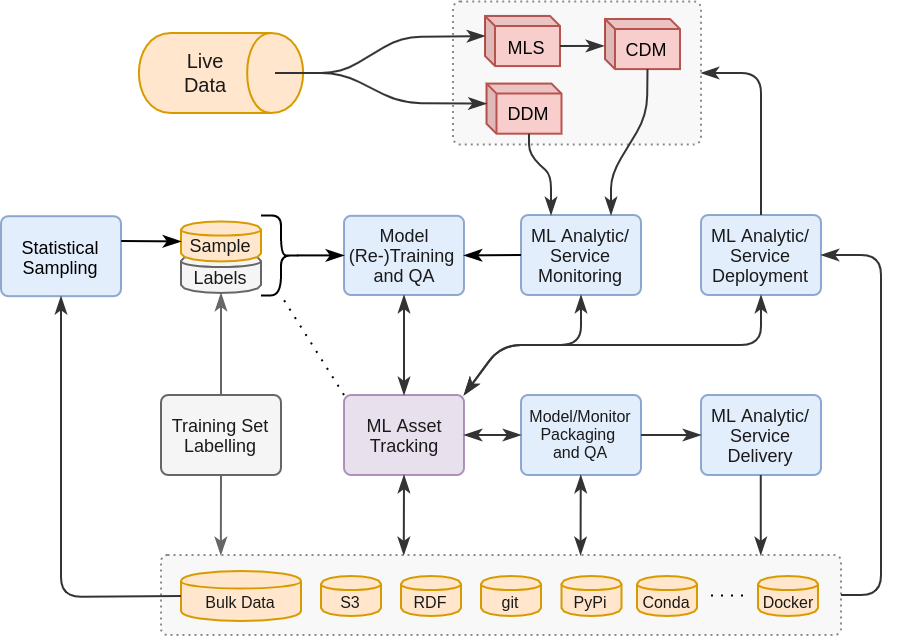

The diagram above was exported from draw.io. Its source (the exported page's mxGraphModel, read from the mxfile embedded in the PNG):
<mxGraphModel dx="630" dy="1708" grid="1" gridSize="10" guides="1" tooltips="1" connect="1" arrows="1" fold="1" page="1" pageScale="1" pageWidth="1654" pageHeight="1169" math="0" shadow="0">
  <root>
    <mxCell id="0" />
    <mxCell id="1" parent="0" />
    <mxCell id="2" value="" style="group;fillColor=none;fontSize=11;fontColor=#1A1A1A;" vertex="1" connectable="0" parent="1">
      <mxGeometry x="140" y="-810" width="340" height="40" as="geometry" />
    </mxCell>
    <mxCell id="3" value="" style="rounded=1;whiteSpace=wrap;html=1;fontSize=8;arcSize=8;dashed=1;dashPattern=1 2;fontColor=#333333;fillColor=#f5f5f5;strokeColor=#666666;opacity=75;" vertex="1" parent="2">
      <mxGeometry width="340" height="40" as="geometry" />
    </mxCell>
    <mxCell id="4" value="Bulk Data" style="shape=cylinder;whiteSpace=wrap;html=1;boundedLbl=1;backgroundOutline=1;fontSize=8;fillColor=#ffe6cc;strokeColor=#d79b00;fontColor=#1A1A1A;" vertex="1" parent="2">
      <mxGeometry x="10" y="8" width="60" height="25" as="geometry" />
    </mxCell>
    <mxCell id="5" value="S3" style="shape=cylinder;whiteSpace=wrap;html=1;boundedLbl=1;backgroundOutline=1;fontSize=8;fillColor=#ffe6cc;strokeColor=#d79b00;fontColor=#1A1A1A;" vertex="1" parent="2">
      <mxGeometry x="80" y="10.5" width="30" height="20" as="geometry" />
    </mxCell>
    <mxCell id="6" value="PyPi" style="shape=cylinder;whiteSpace=wrap;html=1;boundedLbl=1;backgroundOutline=1;fontSize=8;fillColor=#ffe6cc;strokeColor=#d79b00;fontColor=#1A1A1A;" vertex="1" parent="2">
      <mxGeometry x="200.25" y="10.5" width="30" height="20" as="geometry" />
    </mxCell>
    <mxCell id="7" value="RDF" style="shape=cylinder;whiteSpace=wrap;html=1;boundedLbl=1;backgroundOutline=1;fontSize=8;fillColor=#ffe6cc;strokeColor=#d79b00;fontColor=#1A1A1A;" vertex="1" parent="2">
      <mxGeometry x="120" y="10.5" width="30" height="20" as="geometry" />
    </mxCell>
    <mxCell id="8" value="git" style="shape=cylinder;whiteSpace=wrap;html=1;boundedLbl=1;backgroundOutline=1;fontSize=8;fillColor=#ffe6cc;strokeColor=#d79b00;fontColor=#1A1A1A;" vertex="1" parent="2">
      <mxGeometry x="160" y="10.5" width="30" height="20" as="geometry" />
    </mxCell>
    <mxCell id="9" value="Conda" style="shape=cylinder;whiteSpace=wrap;html=1;boundedLbl=1;backgroundOutline=1;fontSize=8;fillColor=#ffe6cc;strokeColor=#d79b00;fontColor=#1A1A1A;" vertex="1" parent="2">
      <mxGeometry x="238" y="10.5" width="30" height="20" as="geometry" />
    </mxCell>
    <mxCell id="10" value="Docker" style="shape=cylinder;whiteSpace=wrap;html=1;boundedLbl=1;backgroundOutline=1;fontSize=8;fillColor=#ffe6cc;strokeColor=#d79b00;fontColor=#1A1A1A;" vertex="1" parent="2">
      <mxGeometry x="298.5" y="10.5" width="30" height="20" as="geometry" />
    </mxCell>
    <mxCell id="11" value="" style="endArrow=none;dashed=1;html=1;fontSize=8;dashPattern=1 4;fontColor=#1A1A1A;" edge="1" parent="2">
      <mxGeometry width="50" height="50" relative="1" as="geometry">
        <mxPoint x="275" y="20.25999999999999" as="sourcePoint" />
        <mxPoint x="295" y="20.25999999999999" as="targetPoint" />
      </mxGeometry>
    </mxCell>
    <mxCell id="12" value="" style="rounded=1;whiteSpace=wrap;html=1;fontSize=9;arcSize=5;dashed=1;dashPattern=1 2;fontColor=#333333;fillColor=#f5f5f5;strokeColor=#666666;opacity=75;" vertex="1" parent="1">
      <mxGeometry x="286" y="-1086.78" width="124" height="71.54" as="geometry" />
    </mxCell>
    <mxCell id="13" value="CDM" style="shape=cube;whiteSpace=wrap;html=1;boundedLbl=1;backgroundOutline=1;darkOpacity=0.05;darkOpacity2=0.1;fontSize=9;size=5;fillColor=#f8cecc;strokeColor=#b85450;" vertex="1" parent="1">
      <mxGeometry x="362" y="-1078.01" width="37.5" height="25.06" as="geometry" />
    </mxCell>
    <mxCell id="14" value="Labels" style="shape=cylinder;whiteSpace=wrap;html=1;boundedLbl=1;backgroundOutline=1;fontSize=9;spacingBottom=3;fillColor=#f5f5f5;strokeColor=#666666;fontColor=#1A1A1A;" vertex="1" parent="1">
      <mxGeometry x="150" y="-961.03" width="40" height="20" as="geometry" />
    </mxCell>
    <mxCell id="15" value="Sample" style="shape=cylinder;whiteSpace=wrap;html=1;boundedLbl=1;backgroundOutline=1;fontSize=9;spacingBottom=3;fillColor=#ffe6cc;strokeColor=#d79b00;fontColor=#1A1A1A;" vertex="1" parent="1">
      <mxGeometry x="150" y="-976.78" width="40" height="20" as="geometry" />
    </mxCell>
    <mxCell id="16" value="MLS" style="shape=cube;whiteSpace=wrap;html=1;boundedLbl=1;backgroundOutline=1;darkOpacity=0.05;darkOpacity2=0.1;fontSize=9;size=5;fillColor=#f8cecc;strokeColor=#b85450;" vertex="1" parent="1">
      <mxGeometry x="302" y="-1079.53" width="37.5" height="25.06" as="geometry" />
    </mxCell>
    <mxCell id="17" value="&lt;div style=&quot;font-size: 9px&quot;&gt;Statistical&lt;/div&gt;&lt;div style=&quot;font-size: 9px&quot;&gt;Sampling&lt;br style=&quot;font-size: 9px&quot;&gt;&lt;/div&gt;" style="rounded=1;whiteSpace=wrap;html=1;fontSize=9;arcSize=9;fillColor=#dae8fc;strokeColor=#6c8ebf;opacity=75;" vertex="1" parent="1">
      <mxGeometry x="60" y="-979.4" width="60" height="40" as="geometry" />
    </mxCell>
    <mxCell id="18" value="&lt;div style=&quot;font-size: 9px;&quot;&gt;Training Set&lt;br style=&quot;font-size: 9px;&quot;&gt;&lt;/div&gt;&lt;div style=&quot;font-size: 9px;&quot;&gt;Labelling&lt;br style=&quot;font-size: 9px;&quot;&gt;&lt;/div&gt;" style="rounded=1;whiteSpace=wrap;html=1;fontSize=9;arcSize=9;fillColor=#f5f5f5;strokeColor=#666666;fontColor=#1A1A1A;" vertex="1" parent="1">
      <mxGeometry x="140" y="-890" width="60" height="40" as="geometry" />
    </mxCell>
    <mxCell id="19" value="&lt;div style=&quot;font-size: 9px&quot;&gt;Model (Re-)Training&amp;nbsp;&lt;/div&gt;&lt;div style=&quot;font-size: 9px&quot;&gt;and&amp;nbsp;&lt;span&gt;QA&lt;/span&gt;&lt;/div&gt;" style="rounded=1;whiteSpace=wrap;html=1;fontSize=9;arcSize=9;fillColor=#dae8fc;strokeColor=#6c8ebf;fontColor=#1A1A1A;opacity=75;" vertex="1" parent="1">
      <mxGeometry x="231.5" y="-979.59" width="60" height="39.59" as="geometry" />
    </mxCell>
    <mxCell id="20" value="" style="endArrow=classicThin;html=1;fontSize=9;entryX=0;entryY=0.5;entryDx=0;entryDy=0;exitX=1.002;exitY=0.31;exitDx=0;exitDy=0;exitPerimeter=0;fontColor=#1A1A1A;endFill=1;" edge="1" source="17" target="15" parent="1">
      <mxGeometry width="50" height="50" relative="1" as="geometry">
        <mxPoint x="100" y="-972.12" as="sourcePoint" />
        <mxPoint x="410" y="-920.12" as="targetPoint" />
      </mxGeometry>
    </mxCell>
    <mxCell id="21" value="" style="endArrow=classicThin;html=1;fontSize=9;exitX=0.5;exitY=0;exitDx=0;exitDy=0;entryX=0.5;entryY=1;entryDx=0;entryDy=0;fillColor=#f5f5f5;strokeColor=#666666;fontColor=#1A1A1A;endFill=1;" edge="1" source="18" target="14" parent="1">
      <mxGeometry width="50" height="50" relative="1" as="geometry">
        <mxPoint x="360" y="-850.53" as="sourcePoint" />
        <mxPoint x="410" y="-900.53" as="targetPoint" />
      </mxGeometry>
    </mxCell>
    <mxCell id="22" value="" style="shape=curlyBracket;whiteSpace=wrap;html=1;rounded=1;fontSize=9;rotation=-180;fontColor=#1A1A1A;" vertex="1" parent="1">
      <mxGeometry x="190" y="-979.8" width="20" height="40" as="geometry" />
    </mxCell>
    <mxCell id="23" value="" style="endArrow=classicThin;html=1;fontSize=9;exitX=0.1;exitY=0.5;exitDx=0;exitDy=0;exitPerimeter=0;entryX=0;entryY=0.5;entryDx=0;entryDy=0;fontColor=#1A1A1A;endFill=1;" edge="1" source="22" target="19" parent="1">
      <mxGeometry width="50" height="50" relative="1" as="geometry">
        <mxPoint x="360" y="-870.12" as="sourcePoint" />
        <mxPoint x="410" y="-920.12" as="targetPoint" />
      </mxGeometry>
    </mxCell>
    <mxCell id="24" value="DDM" style="shape=cube;whiteSpace=wrap;html=1;boundedLbl=1;backgroundOutline=1;darkOpacity=0.05;darkOpacity2=0.1;fontSize=9;size=5;fillColor=#f8cecc;strokeColor=#b85450;" vertex="1" parent="1">
      <mxGeometry x="302.75" y="-1045.71" width="37.5" height="25.06" as="geometry" />
    </mxCell>
    <mxCell id="25" value="" style="group;fontSize=11;fontColor=#1A1A1A;" vertex="1" connectable="0" parent="1">
      <mxGeometry x="130" y="-1071.54" width="80" height="41.07" as="geometry" />
    </mxCell>
    <mxCell id="26" value="" style="shape=cylinder;whiteSpace=wrap;html=1;boundedLbl=1;backgroundOutline=1;rotation=90;fillColor=#ffe6cc;strokeColor=#d79b00;" vertex="1" parent="25">
      <mxGeometry x="20" y="-20.535" width="40" height="82.14" as="geometry" />
    </mxCell>
    <mxCell id="27" value="Live&lt;br style=&quot;font-size: 10px;&quot;&gt;Data" style="text;html=1;strokeColor=none;fillColor=none;align=center;verticalAlign=middle;whiteSpace=wrap;rounded=0;fontSize=10;fontColor=#1A1A1A;" vertex="1" parent="25">
      <mxGeometry x="-2" y="10.27" width="69" height="20.54" as="geometry" />
    </mxCell>
    <mxCell id="28" value="&lt;div style=&quot;font-size: 9px&quot;&gt;ML Asset Tracking&lt;/div&gt;" style="rounded=1;whiteSpace=wrap;html=1;fontSize=9;arcSize=9;fillColor=#e1d5e7;strokeColor=#9673a6;fontColor=#1A1A1A;opacity=75;" vertex="1" parent="1">
      <mxGeometry x="231.5" y="-890" width="60" height="40" as="geometry" />
    </mxCell>
    <mxCell id="29" value="" style="endArrow=classicThin;html=1;exitX=0.5;exitY=1;exitDx=0;exitDy=0;entryX=0.5;entryY=0;entryDx=0;entryDy=0;startArrow=classicThin;startFill=1;endFill=1;fontColor=#1A1A1A;strokeColor=#333333;" edge="1" source="19" target="28" parent="1">
      <mxGeometry width="50" height="50" relative="1" as="geometry">
        <mxPoint x="270" y="-910.53" as="sourcePoint" />
        <mxPoint x="320" y="-960.53" as="targetPoint" />
      </mxGeometry>
    </mxCell>
    <mxCell id="30" value="" style="endArrow=none;dashed=1;html=1;exitX=0;exitY=0;exitDx=0;exitDy=0;entryX=0.5;entryY=0;entryDx=0;entryDy=0;dashPattern=1 4;fontColor=#1A1A1A;" edge="1" source="28" target="22" parent="1">
      <mxGeometry width="50" height="50" relative="1" as="geometry">
        <mxPoint x="270" y="-910.53" as="sourcePoint" />
        <mxPoint x="320" y="-960.53" as="targetPoint" />
        <Array as="points" />
      </mxGeometry>
    </mxCell>
    <mxCell id="31" value="&lt;div style=&quot;font-size: 8px;&quot;&gt;Model/Monitor Packaging&amp;nbsp;&lt;/div&gt;&lt;div style=&quot;font-size: 8px;&quot;&gt;and&amp;nbsp;&lt;span style=&quot;font-size: 8px;&quot;&gt;QA&lt;/span&gt;&lt;/div&gt;" style="rounded=1;whiteSpace=wrap;html=1;fontSize=8;arcSize=9;fillColor=#dae8fc;strokeColor=#6c8ebf;fontColor=#1A1A1A;opacity=75;" vertex="1" parent="1">
      <mxGeometry x="320" y="-890" width="60" height="40" as="geometry" />
    </mxCell>
    <mxCell id="32" value="&lt;div style=&quot;font-size: 9px&quot;&gt;ML Analytic/&lt;/div&gt;&lt;div style=&quot;font-size: 9px&quot;&gt;Service Delivery&lt;/div&gt;" style="rounded=1;whiteSpace=wrap;html=1;fontSize=9;arcSize=9;fillColor=#dae8fc;strokeColor=#6c8ebf;fontColor=#1A1A1A;opacity=75;" vertex="1" parent="1">
      <mxGeometry x="410" y="-890" width="60" height="40" as="geometry" />
    </mxCell>
    <mxCell id="33" value="" style="endArrow=classicThin;html=1;fontSize=8;exitX=1;exitY=0.5;exitDx=0;exitDy=0;entryX=0;entryY=0.5;entryDx=0;entryDy=0;endFill=1;fontColor=#1A1A1A;strokeColor=#333333;startArrow=classicThin;startFill=1;" edge="1" source="28" target="31" parent="1">
      <mxGeometry width="50" height="50" relative="1" as="geometry">
        <mxPoint x="260" y="-950" as="sourcePoint" />
        <mxPoint x="310" y="-1000" as="targetPoint" />
      </mxGeometry>
    </mxCell>
    <mxCell id="34" value="" style="endArrow=classicThin;html=1;fontSize=8;exitX=1;exitY=0.5;exitDx=0;exitDy=0;entryX=0;entryY=0.5;entryDx=0;entryDy=0;endFill=1;fontColor=#1A1A1A;strokeColor=#333333;" edge="1" source="31" target="32" parent="1">
      <mxGeometry width="50" height="50" relative="1" as="geometry">
        <mxPoint x="402" y="-870.12" as="sourcePoint" />
        <mxPoint x="444" y="-870.12" as="targetPoint" />
      </mxGeometry>
    </mxCell>
    <mxCell id="35" value="" style="endArrow=classicThin;html=1;fontSize=9;exitX=0;exitY=0.5;exitDx=0;exitDy=0;entryX=0.5;entryY=1;entryDx=0;entryDy=0;endFill=1;fontColor=#1A1A1A;strokeColor=#333333;" edge="1" source="4" target="17" parent="1">
      <mxGeometry width="50" height="50" relative="1" as="geometry">
        <mxPoint x="360" y="-850.53" as="sourcePoint" />
        <mxPoint x="410" y="-900.53" as="targetPoint" />
        <Array as="points">
          <mxPoint x="90" y="-789" />
        </Array>
      </mxGeometry>
    </mxCell>
    <mxCell id="36" value="" style="endArrow=classicThin;html=1;fontSize=8;exitX=0.5;exitY=1;exitDx=0;exitDy=0;fillColor=#f5f5f5;strokeColor=#666666;entryX=0.088;entryY=0;entryDx=0;entryDy=0;entryPerimeter=0;fontColor=#1A1A1A;endFill=1;" edge="1" source="18" target="3" parent="1">
      <mxGeometry width="50" height="50" relative="1" as="geometry">
        <mxPoint x="250" y="-880" as="sourcePoint" />
        <mxPoint x="210" y="-830" as="targetPoint" />
      </mxGeometry>
    </mxCell>
    <mxCell id="37" value="" style="endArrow=classicThin;html=1;fontSize=8;exitX=0.5;exitY=1;exitDx=0;exitDy=0;entryX=0.357;entryY=0;entryDx=0;entryDy=0;entryPerimeter=0;startArrow=classicThin;startFill=1;endFill=1;fontColor=#1A1A1A;strokeColor=#333333;" edge="1" source="28" target="3" parent="1">
      <mxGeometry width="50" height="50" relative="1" as="geometry">
        <mxPoint x="250" y="-880" as="sourcePoint" />
        <mxPoint x="290" y="-820" as="targetPoint" />
      </mxGeometry>
    </mxCell>
    <mxCell id="38" value="" style="endArrow=classicThin;html=1;fontSize=8;exitX=0.5;exitY=1;exitDx=0;exitDy=0;entryX=0.617;entryY=0;entryDx=0;entryDy=0;entryPerimeter=0;startArrow=classicThin;startFill=1;endFill=1;fontColor=#1A1A1A;strokeColor=#333333;" edge="1" target="3" parent="1">
      <mxGeometry width="50" height="50" relative="1" as="geometry">
        <mxPoint x="349.88" y="-850" as="sourcePoint" />
        <mxPoint x="349.76000000000005" y="-820" as="targetPoint" />
      </mxGeometry>
    </mxCell>
    <mxCell id="39" value="" style="endArrow=classicThin;html=1;fontSize=8;exitX=0.5;exitY=1;exitDx=0;exitDy=0;entryX=0.882;entryY=0;entryDx=0;entryDy=0;entryPerimeter=0;startArrow=none;startFill=0;endFill=1;fontColor=#1A1A1A;strokeColor=#333333;" edge="1" target="3" parent="1">
      <mxGeometry width="50" height="50" relative="1" as="geometry">
        <mxPoint x="439.8800000000001" y="-850" as="sourcePoint" />
        <mxPoint x="439.76" y="-820" as="targetPoint" />
      </mxGeometry>
    </mxCell>
    <mxCell id="40" value="&lt;div style=&quot;font-size: 9px&quot;&gt;ML Analytic/&lt;/div&gt;&lt;div style=&quot;font-size: 9px&quot;&gt;Service Monitoring&lt;/div&gt;" style="rounded=1;whiteSpace=wrap;html=1;fontSize=9;arcSize=9;fillColor=#dae8fc;strokeColor=#6c8ebf;fontColor=#1A1A1A;opacity=75;" vertex="1" parent="1">
      <mxGeometry x="320" y="-980" width="60" height="40" as="geometry" />
    </mxCell>
    <mxCell id="41" value="&lt;div style=&quot;font-size: 9px&quot;&gt;ML Analytic/&lt;/div&gt;&lt;div style=&quot;font-size: 9px&quot;&gt;Service Deployment&lt;/div&gt;" style="rounded=1;whiteSpace=wrap;html=1;fontSize=9;arcSize=9;fillColor=#dae8fc;strokeColor=#6c8ebf;fontColor=#1A1A1A;opacity=75;" vertex="1" parent="1">
      <mxGeometry x="410" y="-980" width="60" height="40" as="geometry" />
    </mxCell>
    <mxCell id="42" value="" style="endArrow=classicThin;html=1;fontSize=8;exitX=1;exitY=0.5;exitDx=0;exitDy=0;entryX=1;entryY=0.5;entryDx=0;entryDy=0;endFill=1;fontColor=#1A1A1A;strokeColor=#333333;" edge="1" source="3" target="41" parent="1">
      <mxGeometry width="50" height="50" relative="1" as="geometry">
        <mxPoint x="290" y="-970" as="sourcePoint" />
        <mxPoint x="340" y="-1020" as="targetPoint" />
        <Array as="points">
          <mxPoint x="500" y="-790" />
          <mxPoint x="500" y="-960" />
        </Array>
      </mxGeometry>
    </mxCell>
    <mxCell id="43" value="" style="endArrow=classicThin;html=1;fontSize=8;exitX=0.5;exitY=1;exitDx=0;exitDy=0;entryX=1;entryY=0;entryDx=0;entryDy=0;startArrow=classicThin;startFill=1;endFill=1;fontColor=#1A1A1A;strokeColor=#333333;" edge="1" source="41" target="28" parent="1">
      <mxGeometry width="50" height="50" relative="1" as="geometry">
        <mxPoint x="410" y="-935" as="sourcePoint" />
        <mxPoint x="291.5" y="-892.5" as="targetPoint" />
        <Array as="points">
          <mxPoint x="440" y="-915" />
          <mxPoint x="340" y="-915" />
          <mxPoint x="310" y="-915" />
        </Array>
      </mxGeometry>
    </mxCell>
    <mxCell id="44" value="" style="endArrow=classicThin;html=1;fontSize=8;exitX=0;exitY=0;exitDx=37.5;exitDy=15.03;exitPerimeter=0;fontColor=#1A1A1A;strokeColor=#333333;endFill=1;" edge="1" source="16" parent="1">
      <mxGeometry width="50" height="50" relative="1" as="geometry">
        <mxPoint x="320.5" y="-1005.54" as="sourcePoint" />
        <mxPoint x="361.5" y="-1064.54" as="targetPoint" />
      </mxGeometry>
    </mxCell>
    <mxCell id="45" value="" style="endArrow=classicThin;html=1;fontSize=8;exitX=0.5;exitY=0;exitDx=0;exitDy=0;entryX=1;entryY=0.5;entryDx=0;entryDy=0;endFill=1;fontColor=#1A1A1A;strokeColor=#333333;" edge="1" source="41" target="12" parent="1">
      <mxGeometry width="50" height="50" relative="1" as="geometry">
        <mxPoint x="250" y="-990" as="sourcePoint" />
        <mxPoint x="300" y="-1040" as="targetPoint" />
        <Array as="points">
          <mxPoint x="440" y="-1051" />
        </Array>
      </mxGeometry>
    </mxCell>
    <mxCell id="46" value="" style="endArrow=classicThin;html=1;fontSize=8;exitX=0;exitY=0;exitDx=21.25;exitDy=25.06;exitPerimeter=0;entryX=0.75;entryY=0;entryDx=0;entryDy=0;endFill=1;fontColor=#1A1A1A;strokeColor=#333333;" edge="1" source="13" target="40" parent="1">
      <mxGeometry width="50" height="50" relative="1" as="geometry">
        <mxPoint x="320" y="-990" as="sourcePoint" />
        <mxPoint x="370" y="-1040" as="targetPoint" />
        <Array as="points">
          <mxPoint x="383" y="-1030" />
          <mxPoint x="365" y="-1000" />
        </Array>
      </mxGeometry>
    </mxCell>
    <mxCell id="47" value="" style="endArrow=classicThin;html=1;fontSize=8;exitX=0;exitY=0;exitDx=21.25;exitDy=25.06;exitPerimeter=0;entryX=0.25;entryY=0;entryDx=0;entryDy=0;endFill=1;fontColor=#1A1A1A;strokeColor=#333333;" edge="1" source="24" target="40" parent="1">
      <mxGeometry width="50" height="50" relative="1" as="geometry">
        <mxPoint x="320" y="-990" as="sourcePoint" />
        <mxPoint x="370" y="-1040" as="targetPoint" />
        <Array as="points">
          <mxPoint x="324" y="-1010" />
          <mxPoint x="335" y="-1000" />
        </Array>
      </mxGeometry>
    </mxCell>
    <mxCell id="48" value="" style="endArrow=classicThin;html=1;fontSize=8;exitX=1;exitY=0.5;exitDx=0;exitDy=0;entryX=0;entryY=0;entryDx=0;entryDy=10.03;entryPerimeter=0;endFill=1;fontColor=#1A1A1A;strokeColor=#333333;" edge="1" source="27" target="16" parent="1">
      <mxGeometry width="50" height="50" relative="1" as="geometry">
        <mxPoint x="320" y="-990" as="sourcePoint" />
        <mxPoint x="370" y="-1040" as="targetPoint" />
        <Array as="points">
          <mxPoint x="230" y="-1051" />
          <mxPoint x="260" y="-1069" />
        </Array>
      </mxGeometry>
    </mxCell>
    <mxCell id="49" value="" style="endArrow=classicThin;html=1;fontSize=8;exitX=1;exitY=0.5;exitDx=0;exitDy=0;entryX=0;entryY=0;entryDx=0;entryDy=10.03;entryPerimeter=0;endFill=1;fontColor=#1A1A1A;strokeColor=#333333;" edge="1" source="27" target="24" parent="1">
      <mxGeometry width="50" height="50" relative="1" as="geometry">
        <mxPoint x="207" y="-1041" as="sourcePoint" />
        <mxPoint x="312" y="-1059.5" as="targetPoint" />
        <Array as="points">
          <mxPoint x="230" y="-1051" />
          <mxPoint x="260" y="-1036" />
        </Array>
      </mxGeometry>
    </mxCell>
    <mxCell id="50" value="" style="endArrow=classicThin;html=1;fontSize=8;exitX=0;exitY=0.5;exitDx=0;exitDy=0;entryX=1;entryY=0.5;entryDx=0;entryDy=0;fontColor=#1A1A1A;endFill=1;" edge="1" source="40" target="19" parent="1">
      <mxGeometry width="50" height="50" relative="1" as="geometry">
        <mxPoint x="280" y="-930" as="sourcePoint" />
        <mxPoint x="330" y="-980" as="targetPoint" />
      </mxGeometry>
    </mxCell>
    <mxCell id="51" value="" style="endArrow=classicThin;html=1;fontSize=11;exitX=0.5;exitY=1;exitDx=0;exitDy=0;endFill=1;entryX=1;entryY=0;entryDx=0;entryDy=0;startArrow=classicThin;startFill=1;fontColor=#1A1A1A;strokeColor=#333333;" edge="1" source="40" target="28" parent="1">
      <mxGeometry width="50" height="50" relative="1" as="geometry">
        <mxPoint x="350" y="-935" as="sourcePoint" />
        <mxPoint x="291.5" y="-885" as="targetPoint" />
        <Array as="points">
          <mxPoint x="350" y="-915" />
          <mxPoint x="310" y="-915" />
        </Array>
      </mxGeometry>
    </mxCell>
  </root>
</mxGraphModel>